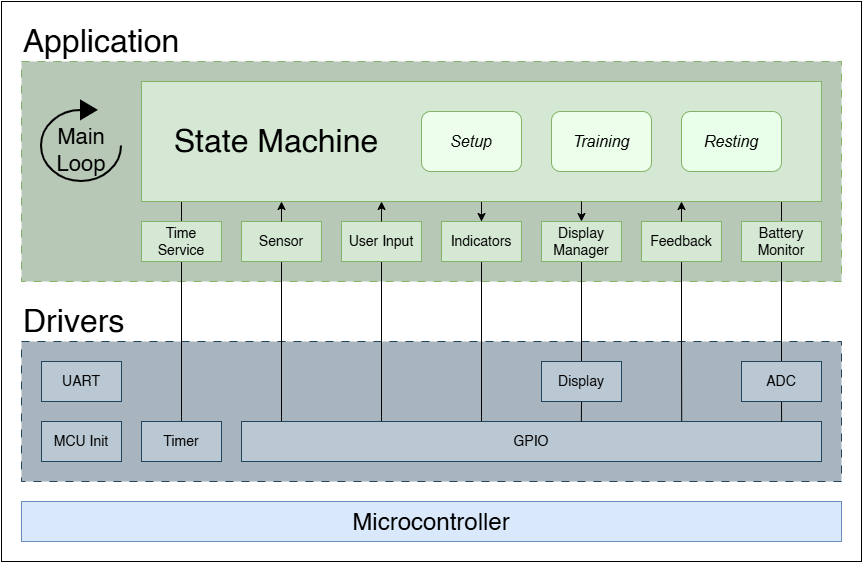

The diagram above was exported from draw.io. Its source (the exported page's mxGraphModel, read from the mxfile embedded in the PNG):
<mxGraphModel dx="1849" dy="687" grid="1" gridSize="10" guides="1" tooltips="1" connect="1" arrows="1" fold="1" page="1" pageScale="1" pageWidth="827" pageHeight="1169" math="0" shadow="0">
  <root>
    <mxCell id="0" />
    <mxCell id="1" parent="0" />
    <mxCell id="Mr8cd3atcsqyaLttmXww-104" parent="1" style="rounded=0;whiteSpace=wrap;html=1;" value="" vertex="1">
      <mxGeometry height="560" width="860" x="-60" y="120" as="geometry" />
    </mxCell>
    <mxCell id="Mr8cd3atcsqyaLttmXww-77" parent="1" style="rounded=0;whiteSpace=wrap;html=1;dashed=1;dashPattern=8 8;movable=1;resizable=1;rotatable=1;deletable=1;editable=1;locked=0;connectable=1;fillColor=#A8B5BE;strokeColor=#23445d;" value="" vertex="1">
      <mxGeometry height="140" width="820" x="-40" y="460" as="geometry" />
    </mxCell>
    <mxCell id="Mr8cd3atcsqyaLttmXww-78" parent="1" style="rounded=0;whiteSpace=wrap;html=1;dashed=1;dashPattern=8 8;movable=1;resizable=1;rotatable=1;deletable=1;editable=1;locked=0;connectable=1;fillColor=#B7C8B7;strokeColor=#82b366;" value="" vertex="1">
      <mxGeometry height="220" width="820" x="-40" y="180" as="geometry" />
    </mxCell>
    <mxCell id="Mr8cd3atcsqyaLttmXww-103" edge="1" parent="1" source="Mr8cd3atcsqyaLttmXww-2" style="edgeStyle=orthogonalEdgeStyle;rounded=0;orthogonalLoop=1;jettySize=auto;html=1;entryX=0.941;entryY=1.001;entryDx=0;entryDy=0;entryPerimeter=0;endArrow=none;endFill=0;" target="qKHhR0OHJzc-YvPyIl-I-12">
      <mxGeometry relative="1" as="geometry" />
    </mxCell>
    <mxCell id="Mr8cd3atcsqyaLttmXww-94" edge="1" parent="1" source="Mr8cd3atcsqyaLttmXww-68" style="edgeStyle=orthogonalEdgeStyle;rounded=0;orthogonalLoop=1;jettySize=auto;html=1;entryX=0.059;entryY=0.995;entryDx=0;entryDy=0;entryPerimeter=0;endArrow=none;endFill=0;" target="qKHhR0OHJzc-YvPyIl-I-12">
      <mxGeometry relative="1" as="geometry" />
    </mxCell>
    <mxCell id="qKHhR0OHJzc-YvPyIl-I-1" parent="1" style="rounded=0;whiteSpace=wrap;html=1;fillColor=#dae8fc;strokeColor=#6c8ebf;" value="&lt;font style=&quot;font-size: 24px;&quot;&gt;Microcontroller&lt;/font&gt;" vertex="1">
      <mxGeometry height="40" width="820" x="-40" y="620" as="geometry" />
    </mxCell>
    <mxCell id="gDiBUK1f_B13-N8OkJG_-1" edge="1" parent="1" source="Mr8cd3atcsqyaLttmXww-1" style="edgeStyle=orthogonalEdgeStyle;rounded=0;orthogonalLoop=1;jettySize=auto;html=1;entryX=0.759;entryY=0.011;entryDx=0;entryDy=0;entryPerimeter=0;endArrow=none;endFill=0;" target="y-e_QeTR4LJhACAAdcG3-10">
      <mxGeometry relative="1" as="geometry">
        <Array as="points" />
      </mxGeometry>
    </mxCell>
    <mxCell id="Mr8cd3atcsqyaLttmXww-1" parent="1" style="rounded=0;whiteSpace=wrap;html=1;fillColor=#d5e8d4;strokeColor=#82b366;" value="&lt;font style=&quot;font-size: 14px;&quot;&gt;Feedback&lt;/font&gt;" vertex="1">
      <mxGeometry height="40" width="80" x="580" y="340" as="geometry" />
    </mxCell>
    <mxCell id="Mr8cd3atcsqyaLttmXww-62" edge="1" parent="1" source="Mr8cd3atcsqyaLttmXww-2" style="edgeStyle=orthogonalEdgeStyle;rounded=0;orthogonalLoop=1;jettySize=auto;html=1;exitX=0.5;exitY=1;exitDx=0;exitDy=0;entryX=0.5;entryY=0;entryDx=0;entryDy=0;endArrow=none;endFill=0;" target="y-e_QeTR4LJhACAAdcG3-13">
      <mxGeometry relative="1" as="geometry" />
    </mxCell>
    <mxCell id="Mr8cd3atcsqyaLttmXww-2" parent="1" style="rounded=0;whiteSpace=wrap;html=1;fillColor=#d5e8d4;strokeColor=#82b366;" value="&lt;font style=&quot;font-size: 14px;&quot;&gt;Battery Monitor&lt;/font&gt;" vertex="1">
      <mxGeometry height="40" width="80" x="680" y="340" as="geometry" />
    </mxCell>
    <mxCell id="Mr8cd3atcsqyaLttmXww-85" edge="1" parent="1" source="Mr8cd3atcsqyaLttmXww-18" style="edgeStyle=orthogonalEdgeStyle;rounded=0;orthogonalLoop=1;jettySize=auto;html=1;endArrow=none;endFill=0;">
      <mxGeometry relative="1" as="geometry">
        <mxPoint x="420" y="580" as="targetPoint" />
      </mxGeometry>
    </mxCell>
    <mxCell id="Mr8cd3atcsqyaLttmXww-97" edge="1" parent="1" source="Mr8cd3atcsqyaLttmXww-18" style="edgeStyle=orthogonalEdgeStyle;rounded=0;orthogonalLoop=1;jettySize=auto;html=1;entryX=0.5;entryY=1;entryDx=0;entryDy=0;startArrow=classic;startFill=1;endArrow=none;endFill=0;" target="qKHhR0OHJzc-YvPyIl-I-12">
      <mxGeometry relative="1" as="geometry" />
    </mxCell>
    <mxCell id="Mr8cd3atcsqyaLttmXww-18" parent="1" style="rounded=0;whiteSpace=wrap;html=1;fillColor=#d5e8d4;strokeColor=#82b366;" value="&lt;font style=&quot;font-size: 14px;&quot;&gt;Indicators&lt;/font&gt;" vertex="1">
      <mxGeometry height="40" width="80" x="380" y="340" as="geometry" />
    </mxCell>
    <mxCell id="Mr8cd3atcsqyaLttmXww-84" edge="1" parent="1" source="Mr8cd3atcsqyaLttmXww-19" style="edgeStyle=orthogonalEdgeStyle;rounded=0;orthogonalLoop=1;jettySize=auto;html=1;exitX=0.5;exitY=1;exitDx=0;exitDy=0;endArrow=none;endFill=0;">
      <mxGeometry relative="1" as="geometry">
        <mxPoint x="320" y="580" as="targetPoint" />
      </mxGeometry>
    </mxCell>
    <mxCell id="Mr8cd3atcsqyaLttmXww-19" parent="1" style="rounded=0;whiteSpace=wrap;html=1;fillColor=#d5e8d4;strokeColor=#82b366;" value="&lt;font style=&quot;font-size: 14px;&quot;&gt;User Input&lt;/font&gt;" vertex="1">
      <mxGeometry height="40" width="80" x="280" y="340" as="geometry" />
    </mxCell>
    <mxCell id="Mr8cd3atcsqyaLttmXww-83" edge="1" parent="1" source="Mr8cd3atcsqyaLttmXww-21" style="edgeStyle=orthogonalEdgeStyle;rounded=0;orthogonalLoop=1;jettySize=auto;html=1;exitX=0.5;exitY=1;exitDx=0;exitDy=0;endArrow=none;endFill=0;">
      <mxGeometry relative="1" as="geometry">
        <mxPoint x="220" y="580" as="targetPoint" />
      </mxGeometry>
    </mxCell>
    <mxCell id="Mr8cd3atcsqyaLttmXww-21" parent="1" style="rounded=0;whiteSpace=wrap;html=1;fillColor=#d5e8d4;strokeColor=#82b366;" value="&lt;font style=&quot;font-size: 14px;&quot;&gt;Sensor&lt;/font&gt;" vertex="1">
      <mxGeometry height="40" width="80" x="180" y="340" as="geometry" />
    </mxCell>
    <mxCell id="Mr8cd3atcsqyaLttmXww-55" edge="1" parent="1" source="Mr8cd3atcsqyaLttmXww-27" style="edgeStyle=orthogonalEdgeStyle;rounded=0;orthogonalLoop=1;jettySize=auto;html=1;exitX=0.5;exitY=1;exitDx=0;exitDy=0;entryX=0.5;entryY=0;entryDx=0;entryDy=0;endArrow=none;endFill=0;" target="Mr8cd3atcsqyaLttmXww-5">
      <mxGeometry relative="1" as="geometry" />
    </mxCell>
    <mxCell id="Mr8cd3atcsqyaLttmXww-27" parent="1" style="rounded=0;whiteSpace=wrap;html=1;fillColor=#d5e8d4;strokeColor=#82b366;" value="&lt;font style=&quot;font-size: 14px;&quot;&gt;Display Manager&lt;/font&gt;" vertex="1">
      <mxGeometry height="40" width="80" x="480" y="340" as="geometry" />
    </mxCell>
    <mxCell id="Mr8cd3atcsqyaLttmXww-32" connectable="0" parent="1" style="group;fillColor=#EAFFE9;strokeColor=#82b366;" value="" vertex="1">
      <mxGeometry height="120" width="680" x="80" y="200" as="geometry" />
    </mxCell>
    <mxCell id="qKHhR0OHJzc-YvPyIl-I-12" parent="Mr8cd3atcsqyaLttmXww-32" style="rounded=0;whiteSpace=wrap;html=1;fillColor=#d5e8d4;strokeColor=#82b366;" value="" vertex="1">
      <mxGeometry height="120" width="680" as="geometry" />
    </mxCell>
    <mxCell id="y-e_QeTR4LJhACAAdcG3-2" parent="Mr8cd3atcsqyaLttmXww-32" style="rounded=1;whiteSpace=wrap;html=1;fillColor=#EDFFEC;strokeColor=#82b366;" value="&lt;i style=&quot;&quot;&gt;&lt;font style=&quot;font-size: 16px;&quot;&gt;Setup&lt;/font&gt;&lt;/i&gt;" vertex="1">
      <mxGeometry height="60" width="100" x="280" y="30" as="geometry" />
    </mxCell>
    <mxCell id="y-e_QeTR4LJhACAAdcG3-3" parent="Mr8cd3atcsqyaLttmXww-32" style="rounded=1;whiteSpace=wrap;html=1;fillColor=#ECFFEB;strokeColor=#82b366;" value="&lt;i style=&quot;&quot;&gt;&lt;font style=&quot;font-size: 16px;&quot;&gt;Training&lt;/font&gt;&lt;/i&gt;" vertex="1">
      <mxGeometry height="60" width="100" x="410" y="30" as="geometry" />
    </mxCell>
    <mxCell id="y-e_QeTR4LJhACAAdcG3-4" parent="Mr8cd3atcsqyaLttmXww-32" style="rounded=1;whiteSpace=wrap;html=1;fillColor=#EAFFE9;strokeColor=#82b366;" value="&lt;i style=&quot;&quot;&gt;&lt;font style=&quot;font-size: 16px;&quot;&gt;Resting&lt;/font&gt;&lt;/i&gt;" vertex="1">
      <mxGeometry height="60" width="100" x="540" y="30" as="geometry" />
    </mxCell>
    <mxCell id="y-e_QeTR4LJhACAAdcG3-7" parent="Mr8cd3atcsqyaLttmXww-32" style="text;html=1;whiteSpace=wrap;strokeColor=none;fillColor=none;align=center;verticalAlign=middle;rounded=0;" value="&lt;font style=&quot;font-size: 32px;&quot;&gt;State Machine&lt;/font&gt;" vertex="1">
      <mxGeometry height="73.12" width="210" x="30" y="23.439999999999998" as="geometry" />
    </mxCell>
    <mxCell id="Mr8cd3atcsqyaLttmXww-72" edge="1" parent="1" source="Mr8cd3atcsqyaLttmXww-68" style="edgeStyle=orthogonalEdgeStyle;rounded=0;orthogonalLoop=1;jettySize=auto;html=1;exitX=0.5;exitY=1;exitDx=0;exitDy=0;entryX=0.5;entryY=0;entryDx=0;entryDy=0;endArrow=none;endFill=0;" target="y-e_QeTR4LJhACAAdcG3-11">
      <mxGeometry relative="1" as="geometry" />
    </mxCell>
    <mxCell id="Mr8cd3atcsqyaLttmXww-68" parent="1" style="rounded=0;whiteSpace=wrap;html=1;fillColor=#d5e8d4;strokeColor=#82b366;" value="&lt;font style=&quot;font-size: 14px;&quot;&gt;Time Service&lt;/font&gt;" vertex="1">
      <mxGeometry height="40" width="80" x="80" y="340" as="geometry" />
    </mxCell>
    <mxCell id="Mr8cd3atcsqyaLttmXww-80" parent="1" style="text;html=1;whiteSpace=wrap;strokeColor=none;fillColor=none;align=center;verticalAlign=middle;rounded=0;" value="&lt;font style=&quot;font-size: 32px;&quot;&gt;Application&lt;/font&gt;" vertex="1">
      <mxGeometry height="40" width="160" x="-40" y="140" as="geometry" />
    </mxCell>
    <mxCell id="Mr8cd3atcsqyaLttmXww-90" parent="1" style="html=1;verticalLabelPosition=bottom;align=center;labelBackgroundColor=#ffffff;verticalAlign=top;strokeWidth=2;strokeColor=#000000;shadow=0;dashed=0;shape=mxgraph.ios7.icons.reload;fillColor=#000000;" value="" vertex="1">
      <mxGeometry height="80" width="80" x="-20" y="220" as="geometry" />
    </mxCell>
    <mxCell id="Mr8cd3atcsqyaLttmXww-91" parent="1" style="text;html=1;whiteSpace=wrap;strokeColor=none;fillColor=none;align=center;verticalAlign=middle;rounded=0;" value="&lt;font style=&quot;font-size: 22px;&quot;&gt;Main&lt;br&gt;Loop&lt;/font&gt;" vertex="1">
      <mxGeometry height="55" width="80" x="-20" y="240" as="geometry" />
    </mxCell>
    <mxCell id="Mr8cd3atcsqyaLttmXww-95" edge="1" parent="1" source="Mr8cd3atcsqyaLttmXww-21" style="edgeStyle=orthogonalEdgeStyle;rounded=0;orthogonalLoop=1;jettySize=auto;html=1;entryX=0.206;entryY=1;entryDx=0;entryDy=0;entryPerimeter=0;" target="qKHhR0OHJzc-YvPyIl-I-12">
      <mxGeometry relative="1" as="geometry" />
    </mxCell>
    <mxCell id="Mr8cd3atcsqyaLttmXww-96" edge="1" parent="1" source="Mr8cd3atcsqyaLttmXww-19" style="edgeStyle=orthogonalEdgeStyle;rounded=0;orthogonalLoop=1;jettySize=auto;html=1;exitX=0.5;exitY=0;exitDx=0;exitDy=0;entryX=0.353;entryY=1;entryDx=0;entryDy=0;entryPerimeter=0;" target="qKHhR0OHJzc-YvPyIl-I-12">
      <mxGeometry relative="1" as="geometry" />
    </mxCell>
    <mxCell id="Mr8cd3atcsqyaLttmXww-101" edge="1" parent="1" source="Mr8cd3atcsqyaLttmXww-27" style="edgeStyle=orthogonalEdgeStyle;rounded=0;orthogonalLoop=1;jettySize=auto;html=1;exitX=0.5;exitY=0;exitDx=0;exitDy=0;entryX=0.647;entryY=1;entryDx=0;entryDy=0;entryPerimeter=0;startArrow=classic;startFill=1;endArrow=none;endFill=0;" target="qKHhR0OHJzc-YvPyIl-I-12">
      <mxGeometry relative="1" as="geometry" />
    </mxCell>
    <mxCell id="Mr8cd3atcsqyaLttmXww-102" edge="1" parent="1" source="Mr8cd3atcsqyaLttmXww-1" style="edgeStyle=orthogonalEdgeStyle;rounded=0;orthogonalLoop=1;jettySize=auto;html=1;exitX=0.5;exitY=0;exitDx=0;exitDy=0;">
      <mxGeometry relative="1" as="geometry">
        <mxPoint x="620" y="320" as="targetPoint" />
      </mxGeometry>
    </mxCell>
    <mxCell id="y-e_QeTR4LJhACAAdcG3-9" parent="1" style="rounded=0;whiteSpace=wrap;html=1;fillColor=#bac8d3;strokeColor=#23445d;" value="&lt;font style=&quot;font-size: 14px;&quot;&gt;MCU Init&lt;/font&gt;" vertex="1">
      <mxGeometry height="40" width="80" x="-20" y="540" as="geometry" />
    </mxCell>
    <mxCell id="y-e_QeTR4LJhACAAdcG3-10" parent="1" style="rounded=0;whiteSpace=wrap;html=1;fillColor=#bac8d3;strokeColor=#23445d;" value="&lt;font style=&quot;font-size: 14px;&quot;&gt;GPIO&lt;/font&gt;" vertex="1">
      <mxGeometry height="40" width="580" x="180" y="540" as="geometry" />
    </mxCell>
    <mxCell id="y-e_QeTR4LJhACAAdcG3-11" parent="1" style="rounded=0;whiteSpace=wrap;html=1;fillColor=#bac8d3;strokeColor=#23445d;" value="&lt;font style=&quot;font-size: 14px;&quot;&gt;Timer&lt;/font&gt;" vertex="1">
      <mxGeometry height="40" width="80" x="80" y="540" as="geometry" />
    </mxCell>
    <mxCell id="Mr8cd3atcsqyaLttmXww-88" edge="1" parent="1" source="y-e_QeTR4LJhACAAdcG3-13" style="edgeStyle=orthogonalEdgeStyle;rounded=0;orthogonalLoop=1;jettySize=auto;html=1;exitX=0.5;exitY=1;exitDx=0;exitDy=0;endArrow=none;endFill=0;">
      <mxGeometry relative="1" as="geometry">
        <mxPoint x="720.1034482758621" y="540" as="targetPoint" />
      </mxGeometry>
    </mxCell>
    <mxCell id="y-e_QeTR4LJhACAAdcG3-13" parent="1" style="rounded=0;whiteSpace=wrap;html=1;fillColor=#bac8d3;strokeColor=#23445d;" value="&lt;font style=&quot;font-size: 14px;&quot;&gt;ADC&lt;/font&gt;" vertex="1">
      <mxGeometry height="40" width="80" x="680" y="480" as="geometry" />
    </mxCell>
    <mxCell id="Mr8cd3atcsqyaLttmXww-86" edge="1" parent="1" source="Mr8cd3atcsqyaLttmXww-5" style="edgeStyle=orthogonalEdgeStyle;rounded=0;orthogonalLoop=1;jettySize=auto;html=1;exitX=0.5;exitY=1;exitDx=0;exitDy=0;endArrow=none;endFill=0;">
      <mxGeometry relative="1" as="geometry">
        <mxPoint x="519.8571428571429" y="540" as="targetPoint" />
      </mxGeometry>
    </mxCell>
    <mxCell id="Mr8cd3atcsqyaLttmXww-5" parent="1" style="rounded=0;whiteSpace=wrap;html=1;fillColor=#bac8d3;strokeColor=#23445d;" value="&lt;font style=&quot;font-size: 14px;&quot;&gt;Display&lt;/font&gt;" vertex="1">
      <mxGeometry height="40" width="80" x="480" y="480" as="geometry" />
    </mxCell>
    <mxCell id="Mr8cd3atcsqyaLttmXww-81" parent="1" style="text;html=1;whiteSpace=wrap;strokeColor=none;fillColor=none;align=left;verticalAlign=middle;rounded=0;" value="&lt;font style=&quot;font-size: 32px;&quot;&gt;Drivers&lt;/font&gt;" vertex="1">
      <mxGeometry height="40" width="100" x="-40" y="420" as="geometry" />
    </mxCell>
    <mxCell id="r9gKHmYW5tIzIPwoFust-1" parent="1" style="rounded=0;whiteSpace=wrap;html=1;fillColor=#bac8d3;strokeColor=#23445d;" value="&lt;span style=&quot;font-size: 14px;&quot;&gt;UART&lt;/span&gt;" vertex="1">
      <mxGeometry height="40" width="80" x="-20" y="480" as="geometry" />
    </mxCell>
  </root>
</mxGraphModel>